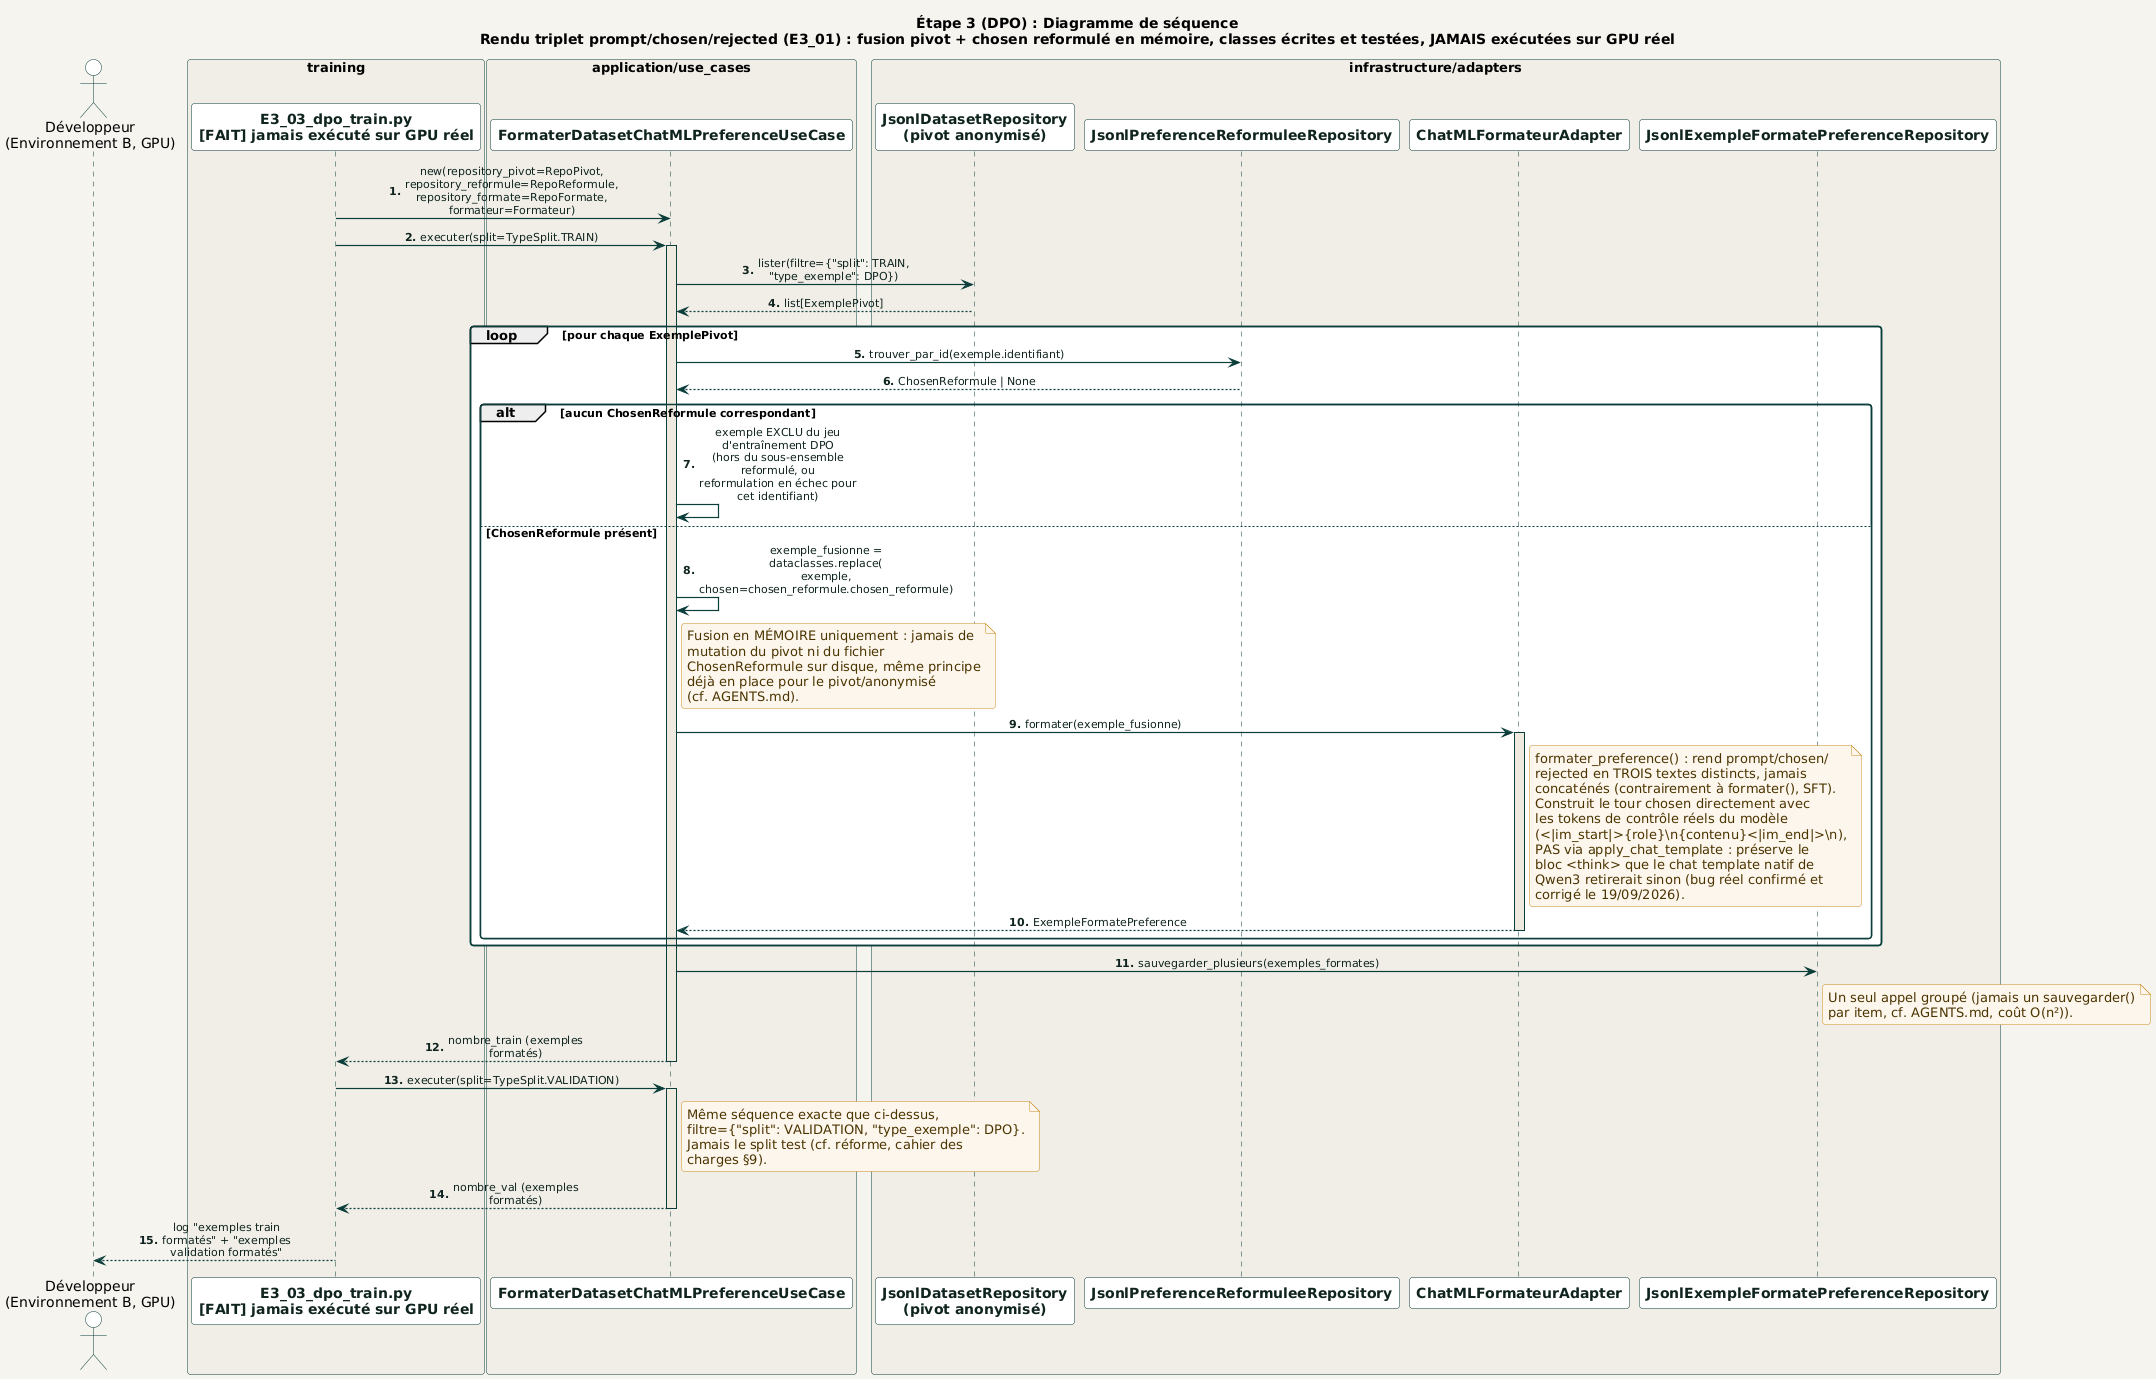

The diagram above was rendered by PlantUML. Its source (embedded in the PNG):
@startuml formater_dataset_chatml_preference
!include ../../_common/estilo.iuml

title Étape 3 (DPO) : Diagramme de séquence\nRendu triplet prompt/chosen/rejected (E3_01) : fusion pivot + chosen reformulé en mémoire, classes écrites et testées, JAMAIS exécutées sur GPU réel

actor "Développeur\n(Environnement B, GPU)" as Dev

box "training" #F0EEE7
  participant "E3_03_dpo_train.py\n[FAIT] jamais exécuté sur GPU réel" as CLI
end box

box "application/use_cases" #F0EEE7
  participant "FormaterDatasetChatMLPreferenceUseCase" as UCFormat
end box

box "infrastructure/adapters" #F0EEE7
  participant "JsonlDatasetRepository\n(pivot anonymisé)" as RepoPivot
  participant "JsonlPreferenceReformuleeRepository" as RepoReformule
  participant "ChatMLFormateurAdapter" as Formateur
  participant "JsonlExempleFormatePreferenceRepository" as RepoFormate
end box

autonumber "<b>0."

CLI -> UCFormat : new(repository_pivot=RepoPivot, repository_reformule=RepoReformule,\nrepository_formate=RepoFormate, formateur=Formateur)

CLI -> UCFormat : executer(split=TypeSplit.TRAIN)
activate UCFormat

UCFormat -> RepoPivot : lister(filtre={"split": TRAIN, "type_exemple": DPO})
RepoPivot --> UCFormat : list[ExemplePivot]

loop pour chaque ExemplePivot
  UCFormat -> RepoReformule : trouver_par_id(exemple.identifiant)
  RepoReformule --> UCFormat : ChosenReformule | None

  alt aucun ChosenReformule correspondant
    UCFormat -> UCFormat : exemple EXCLU du jeu d'entraînement DPO\n(hors du sous-ensemble reformulé, ou\nreformulation en échec pour cet identifiant)
  else ChosenReformule présent
    UCFormat -> UCFormat : exemple_fusionne = dataclasses.replace(\nexemple, chosen=chosen_reformule.chosen_reformule)
    note right of UCFormat
      Fusion en MÉMOIRE uniquement : jamais de
      mutation du pivot ni du fichier
      ChosenReformule sur disque, même principe
      déjà en place pour le pivot/anonymisé
      (cf. AGENTS.md).
    end note

    UCFormat -> Formateur : formater(exemple_fusionne)
    activate Formateur
    note right of Formateur
      formater_preference() : rend prompt/chosen/
      rejected en TROIS textes distincts, jamais
      concaténés (contrairement à formater(), SFT).
      Construit le tour chosen directement avec
      les tokens de contrôle réels du modèle
      (<|im_start|>{role}\n{contenu}<|im_end|>\n),
      PAS via apply_chat_template : préserve le
      bloc <think> que le chat template natif de
      Qwen3 retirerait sinon (bug réel confirmé et
      corrigé le 19/09/2026).
    end note
    Formateur --> UCFormat : ExempleFormatePreference
    deactivate Formateur
  end
end

UCFormat -> RepoFormate : sauvegarder_plusieurs(exemples_formates)
note right of RepoFormate
  Un seul appel groupé (jamais un sauvegarder()
  par item, cf. AGENTS.md, coût O(n²)).
end note
UCFormat --> CLI : nombre_train (exemples formatés)
deactivate UCFormat

CLI -> UCFormat : executer(split=TypeSplit.VALIDATION)
activate UCFormat
note right of UCFormat
  Même séquence exacte que ci-dessus,
  filtre={"split": VALIDATION, "type_exemple": DPO}.
  Jamais le split test (cf. réforme, cahier des
  charges §9).
end note
UCFormat --> CLI : nombre_val (exemples formatés)
deactivate UCFormat

CLI --> Dev : log "exemples train formatés" + "exemples validation formatés"

@enduml